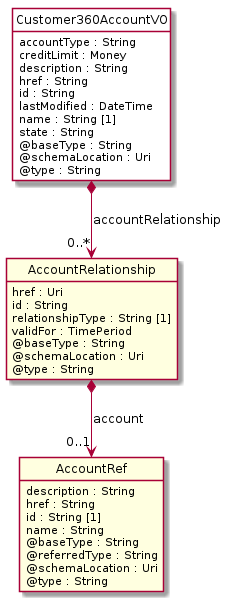

The diagram above was rendered by PlantUML. Its source (embedded in the PNG):
@startuml
hide circle
hide methods
hide stereotype
show <<Enumeration>> stereotype
skinparam class {
   BackgroundColor<<Enumeration>> #E6F5F7
   BackgroundColor<<Ref>> #FFFFE0
   BackgroundColor<<Pivot>> #FFFFFFF
   BackgroundColor<<SimpleType>> #E2F0DA
   BackgroundColor #FCF2E3
}

class Customer360AccountVO <<Pivot>> {
    accountType : String
    creditLimit : Money
    description : String
    href : String
    id : String
    lastModified : DateTime
    name : String [1]
    state : String
    @baseType : String
    @schemaLocation : Uri
    @type : String
}

class AccountRelationship  <<Ref>> {
    href : Uri
    id : String
    relationshipType : String [1]
    validFor : TimePeriod
    @baseType : String
    @schemaLocation : Uri
    @type : String
}

class AccountRef  <<Ref>> {
    description : String
    href : String
    id : String [1]
    name : String
    @baseType : String
    @referredType : String
    @schemaLocation : Uri
    @type : String
}

Customer360AccountVO *-->  "0..*" AccountRelationship : accountRelationship

AccountRelationship *-->  "0..1" AccountRef : account

@enduml